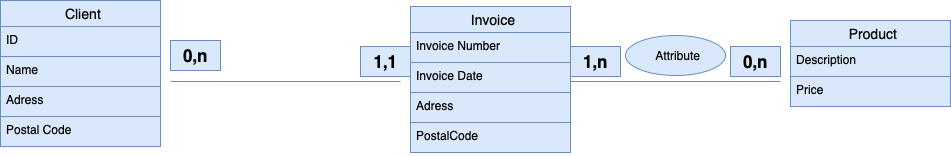

The diagram above was exported from draw.io. Its source (the exported page's mxGraphModel, read from the mxfile embedded in the PNG):
<mxGraphModel dx="2034" dy="692" grid="1" gridSize="10" guides="1" tooltips="1" connect="1" arrows="1" fold="1" page="1" pageScale="1" pageWidth="827" pageHeight="1169" math="0" shadow="0">
  <root>
    <mxCell id="0" />
    <mxCell id="1" parent="0" />
    <mxCell id="PU2Uk_q2i-47PmaeApqf-97" value="Client" style="swimlane;fontStyle=0;childLayout=stackLayout;horizontal=1;startSize=26;horizontalStack=0;resizeParent=1;resizeParentMax=0;resizeLast=0;collapsible=1;marginBottom=0;align=center;fontSize=14;strokeColor=#6c8ebf;verticalAlign=middle;spacingLeft=6;fontFamily=Helvetica;fillColor=#dae8fc;" parent="1" vertex="1">
      <mxGeometry x="-80" y="170" width="160" height="146" as="geometry" />
    </mxCell>
    <mxCell id="PU2Uk_q2i-47PmaeApqf-98" value="ID" style="text;strokeColor=#6c8ebf;fillColor=#dae8fc;spacingLeft=4;spacingRight=4;overflow=hidden;rotatable=0;points=[[0,0.5],[1,0.5]];portConstraint=eastwest;fontSize=12;whiteSpace=wrap;html=1;fontFamily=Helvetica;" parent="PU2Uk_q2i-47PmaeApqf-97" vertex="1">
      <mxGeometry y="26" width="160" height="30" as="geometry" />
    </mxCell>
    <mxCell id="PU2Uk_q2i-47PmaeApqf-99" value="Name" style="text;strokeColor=#6c8ebf;fillColor=#dae8fc;spacingLeft=4;spacingRight=4;overflow=hidden;rotatable=0;points=[[0,0.5],[1,0.5]];portConstraint=eastwest;fontSize=12;whiteSpace=wrap;html=1;fontFamily=Helvetica;" parent="PU2Uk_q2i-47PmaeApqf-97" vertex="1">
      <mxGeometry y="56" width="160" height="30" as="geometry" />
    </mxCell>
    <mxCell id="PU2Uk_q2i-47PmaeApqf-100" value="Adress" style="text;strokeColor=#6c8ebf;fillColor=#dae8fc;spacingLeft=4;spacingRight=4;overflow=hidden;rotatable=0;points=[[0,0.5],[1,0.5]];portConstraint=eastwest;fontSize=12;whiteSpace=wrap;html=1;fontFamily=Helvetica;" parent="PU2Uk_q2i-47PmaeApqf-97" vertex="1">
      <mxGeometry y="86" width="160" height="30" as="geometry" />
    </mxCell>
    <mxCell id="PU2Uk_q2i-47PmaeApqf-103" value="Postal Code" style="text;strokeColor=#6c8ebf;fillColor=#dae8fc;spacingLeft=4;spacingRight=4;overflow=hidden;rotatable=0;points=[[0,0.5],[1,0.5]];portConstraint=eastwest;fontSize=12;whiteSpace=wrap;html=1;fontFamily=Helvetica;" parent="PU2Uk_q2i-47PmaeApqf-97" vertex="1">
      <mxGeometry y="116" width="160" height="30" as="geometry" />
    </mxCell>
    <mxCell id="PU2Uk_q2i-47PmaeApqf-104" value="" style="line;strokeWidth=1;rotatable=0;dashed=0;labelPosition=right;align=left;verticalAlign=middle;spacingTop=0;spacingLeft=6;points=[];portConstraint=eastwest;strokeColor=#6c8ebf;fontFamily=Helvetica;fontSize=12;fillColor=#dae8fc;" parent="1" vertex="1">
      <mxGeometry x="90" y="246" width="230" height="10" as="geometry" />
    </mxCell>
    <mxCell id="PU2Uk_q2i-47PmaeApqf-109" value="&lt;font style=&quot;font-size: 17px;&quot;&gt;&lt;b&gt;0,n&lt;/b&gt;&lt;/font&gt;" style="text;html=1;align=center;verticalAlign=middle;resizable=0;points=[];autosize=1;strokeColor=#6c8ebf;fillColor=#dae8fc;fontFamily=Helvetica;fontSize=12;" parent="1" vertex="1">
      <mxGeometry x="90" y="210" width="50" height="30" as="geometry" />
    </mxCell>
    <mxCell id="PU2Uk_q2i-47PmaeApqf-110" value="&lt;font style=&quot;font-size: 17px;&quot;&gt;&lt;b&gt;1,1&lt;/b&gt;&lt;/font&gt;" style="text;html=1;align=center;verticalAlign=middle;resizable=0;points=[];autosize=1;strokeColor=#6c8ebf;fillColor=#dae8fc;fontFamily=Helvetica;fontSize=12;" parent="1" vertex="1">
      <mxGeometry x="280" y="216" width="50" height="30" as="geometry" />
    </mxCell>
    <mxCell id="PU2Uk_q2i-47PmaeApqf-111" value="Invoice" style="swimlane;fontStyle=0;childLayout=stackLayout;horizontal=1;startSize=26;horizontalStack=0;resizeParent=1;resizeParentMax=0;resizeLast=0;collapsible=1;marginBottom=0;align=center;fontSize=14;strokeColor=#6c8ebf;verticalAlign=middle;spacingLeft=6;fontFamily=Helvetica;fillColor=#dae8fc;" parent="1" vertex="1">
      <mxGeometry x="330" y="176" width="160" height="146" as="geometry" />
    </mxCell>
    <mxCell id="PU2Uk_q2i-47PmaeApqf-112" value="Invoice Number" style="text;strokeColor=#6c8ebf;fillColor=#dae8fc;spacingLeft=4;spacingRight=4;overflow=hidden;rotatable=0;points=[[0,0.5],[1,0.5]];portConstraint=eastwest;fontSize=12;whiteSpace=wrap;html=1;fontFamily=Helvetica;" parent="PU2Uk_q2i-47PmaeApqf-111" vertex="1">
      <mxGeometry y="26" width="160" height="30" as="geometry" />
    </mxCell>
    <mxCell id="PU2Uk_q2i-47PmaeApqf-115" value="Invoice Date" style="text;strokeColor=#6c8ebf;fillColor=#dae8fc;spacingLeft=4;spacingRight=4;overflow=hidden;rotatable=0;points=[[0,0.5],[1,0.5]];portConstraint=eastwest;fontSize=12;whiteSpace=wrap;html=1;fontFamily=Helvetica;" parent="PU2Uk_q2i-47PmaeApqf-111" vertex="1">
      <mxGeometry y="56" width="160" height="30" as="geometry" />
    </mxCell>
    <mxCell id="PU2Uk_q2i-47PmaeApqf-113" value="Adress" style="text;strokeColor=#6c8ebf;fillColor=#dae8fc;spacingLeft=4;spacingRight=4;overflow=hidden;rotatable=0;points=[[0,0.5],[1,0.5]];portConstraint=eastwest;fontSize=12;whiteSpace=wrap;html=1;fontFamily=Helvetica;" parent="PU2Uk_q2i-47PmaeApqf-111" vertex="1">
      <mxGeometry y="86" width="160" height="30" as="geometry" />
    </mxCell>
    <mxCell id="PU2Uk_q2i-47PmaeApqf-114" value="PostalCode" style="text;strokeColor=#6c8ebf;fillColor=#dae8fc;spacingLeft=4;spacingRight=4;overflow=hidden;rotatable=0;points=[[0,0.5],[1,0.5]];portConstraint=eastwest;fontSize=12;whiteSpace=wrap;html=1;fontFamily=Helvetica;" parent="PU2Uk_q2i-47PmaeApqf-111" vertex="1">
      <mxGeometry y="116" width="160" height="30" as="geometry" />
    </mxCell>
    <mxCell id="PU2Uk_q2i-47PmaeApqf-116" value="" style="line;strokeWidth=1;rotatable=0;dashed=0;labelPosition=right;align=left;verticalAlign=middle;spacingTop=0;spacingLeft=6;points=[];portConstraint=eastwest;strokeColor=#6c8ebf;fontFamily=Helvetica;fontSize=12;fillColor=#dae8fc;" parent="1" vertex="1">
      <mxGeometry x="490" y="246" width="210" height="10" as="geometry" />
    </mxCell>
    <mxCell id="PU2Uk_q2i-47PmaeApqf-117" value="Product" style="swimlane;fontStyle=0;childLayout=stackLayout;horizontal=1;startSize=26;horizontalStack=0;resizeParent=1;resizeParentMax=0;resizeLast=0;collapsible=1;marginBottom=0;align=center;fontSize=14;strokeColor=#6c8ebf;verticalAlign=middle;spacingLeft=6;fontFamily=Helvetica;fillColor=#dae8fc;" parent="1" vertex="1">
      <mxGeometry x="710" y="190" width="160" height="86" as="geometry" />
    </mxCell>
    <mxCell id="PU2Uk_q2i-47PmaeApqf-118" value="Description" style="text;strokeColor=#6c8ebf;fillColor=#dae8fc;spacingLeft=4;spacingRight=4;overflow=hidden;rotatable=0;points=[[0,0.5],[1,0.5]];portConstraint=eastwest;fontSize=12;whiteSpace=wrap;html=1;fontFamily=Helvetica;" parent="PU2Uk_q2i-47PmaeApqf-117" vertex="1">
      <mxGeometry y="26" width="160" height="30" as="geometry" />
    </mxCell>
    <mxCell id="PU2Uk_q2i-47PmaeApqf-119" value="Price" style="text;strokeColor=#6c8ebf;fillColor=#dae8fc;spacingLeft=4;spacingRight=4;overflow=hidden;rotatable=0;points=[[0,0.5],[1,0.5]];portConstraint=eastwest;fontSize=12;whiteSpace=wrap;html=1;fontFamily=Helvetica;" parent="PU2Uk_q2i-47PmaeApqf-117" vertex="1">
      <mxGeometry y="56" width="160" height="30" as="geometry" />
    </mxCell>
    <mxCell id="PU2Uk_q2i-47PmaeApqf-121" value="&lt;span style=&quot;font-size: 17px;&quot;&gt;&lt;b&gt;0,n&lt;/b&gt;&lt;/span&gt;" style="text;html=1;align=center;verticalAlign=middle;resizable=0;points=[];autosize=1;strokeColor=#6c8ebf;fillColor=#dae8fc;fontFamily=Helvetica;fontSize=12;" parent="1" vertex="1">
      <mxGeometry x="650" y="216" width="50" height="30" as="geometry" />
    </mxCell>
    <mxCell id="PU2Uk_q2i-47PmaeApqf-122" value="&lt;span style=&quot;font-size: 17px;&quot;&gt;&lt;b&gt;1,n&lt;/b&gt;&lt;/span&gt;" style="text;html=1;align=center;verticalAlign=middle;resizable=0;points=[];autosize=1;strokeColor=#6c8ebf;fillColor=#dae8fc;fontFamily=Helvetica;fontSize=12;" parent="1" vertex="1">
      <mxGeometry x="490" y="216" width="50" height="30" as="geometry" />
    </mxCell>
    <mxCell id="PU2Uk_q2i-47PmaeApqf-123" value="Attribute" style="ellipse;whiteSpace=wrap;html=1;align=center;strokeColor=#6c8ebf;verticalAlign=middle;spacingLeft=6;fontFamily=Helvetica;fontSize=12;fillColor=#dae8fc;" parent="1" vertex="1">
      <mxGeometry x="545" y="205" width="100" height="40" as="geometry" />
    </mxCell>
  </root>
</mxGraphModel>